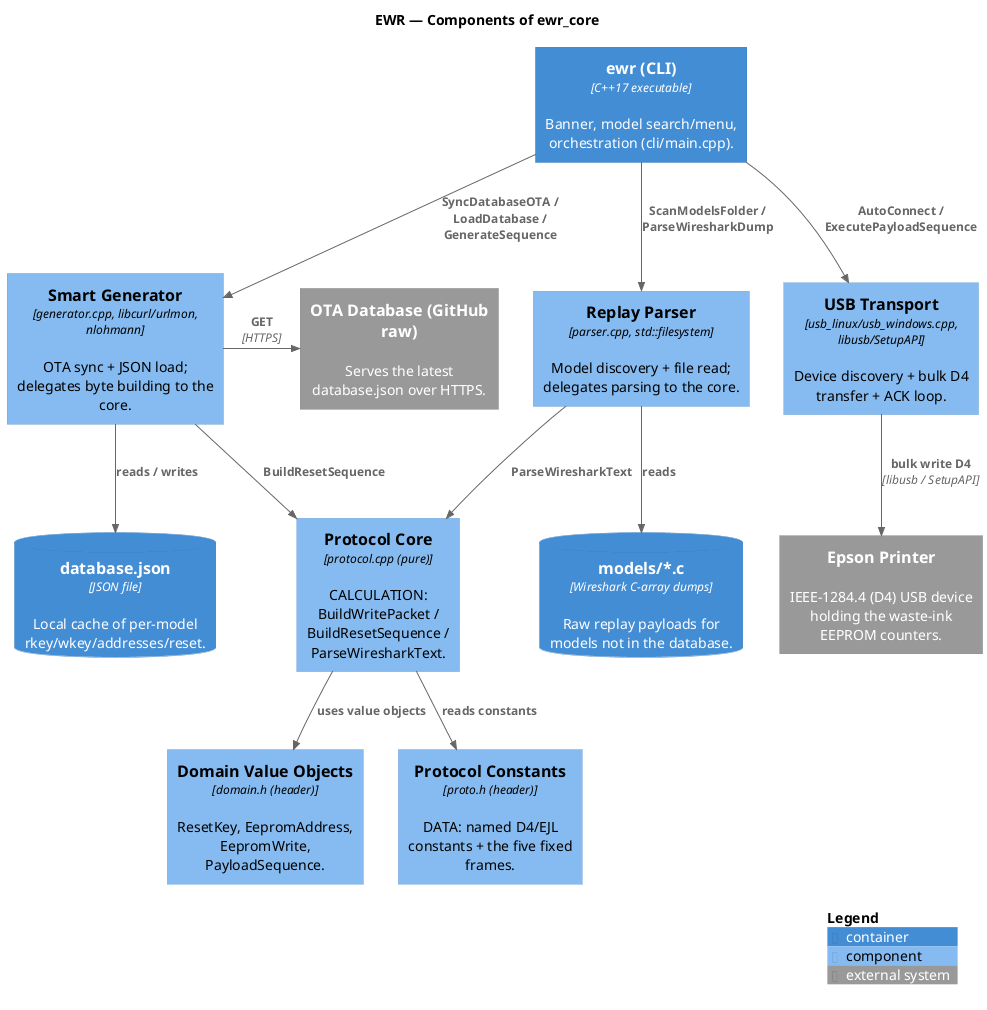

The diagram above was rendered by PlantUML. Its source (embedded in the PNG):
@startuml component-view
!include <C4/C4_Component.puml>
!include <awslib14/AWSCommon>
!include <awslib14/AWSC4Integration>
!include <azure/AzureCommon>
!include <azure/AzureC4Integration>
!include <tupadr3/common>







title EWR — Components of ewr_core
Container(ewr_app_cli, "ewr (CLI)", $descr="Banner, model search/menu, orchestration (cli/main.cpp).", $techn="C++17 executable")
ContainerDb(ewr_app_databaseFile, "database.json", $descr="Local cache of per-model rkey/wkey/addresses/reset.", $techn="JSON file")
Component(ewr_core_domain, "Domain Value Objects", $descr="ResetKey, EepromAddress, EepromWrite, PayloadSequence.", $techn="domain.h (header)")
Component(ewr_core_generator, "Smart Generator", $descr="OTA sync + JSON load; delegates byte building to the core.", $techn="generator.cpp, libcurl/urlmon, nlohmann")
Component(ewr_core_protocol, "Protocol Core", $descr="CALCULATION: BuildWritePacket / BuildResetSequence / ParseWiresharkText.", $techn="protocol.cpp (pure)")
System_Ext(ewr_ext_epsonPrinter, "Epson Printer", $descr="IEEE-1284.4 (D4) USB device holding the waste-ink EEPROM counters.")
Component(ewr_core_parser, "Replay Parser", $descr="Model discovery + file read; delegates parsing to the core.", $techn="parser.cpp, std::filesystem")
ContainerDb(ewr_app_modelsDir, "models/*.c", $descr="Raw replay payloads for models not in the database.", $techn="Wireshark C-array dumps")
Component(ewr_core_proto, "Protocol Constants", $descr="DATA: named D4/EJL constants + the five fixed frames.", $techn="proto.h (header)")
Component(ewr_core_usb, "USB Transport", $descr="Device discovery + bulk D4 transfer + ACK loop.", $techn="usb_linux/usb_windows.cpp, libusb/SetupAPI")
System_Ext(ewr_ext_githubDb, "OTA Database (GitHub raw)", $descr="Serves the latest database.json over HTTPS.")
Rel(ewr_app_cli, ewr_core_generator, "SyncDatabaseOTA / LoadDatabase / GenerateSequence")
Rel(ewr_app_cli, ewr_core_parser, "ScanModelsFolder / ParseWiresharkDump")
Rel(ewr_app_cli, ewr_core_usb, "AutoConnect / ExecutePayloadSequence")
Rel(ewr_core_generator, ewr_core_protocol, "BuildResetSequence")
Rel(ewr_core_parser, ewr_core_protocol, "ParseWiresharkText")
Rel(ewr_core_protocol, ewr_core_proto, "reads constants")
Rel(ewr_core_protocol, ewr_core_domain, "uses value objects")
Rel_R(ewr_core_generator, ewr_ext_githubDb, "GET", $techn="HTTPS")
Rel(ewr_core_generator, ewr_app_databaseFile, "reads / writes")
Rel(ewr_core_parser, ewr_app_modelsDir, "reads")
Rel_D(ewr_core_usb, ewr_ext_epsonPrinter, "bulk write D4", $techn="libusb / SetupAPI")
SHOW_LEGEND()
@enduml